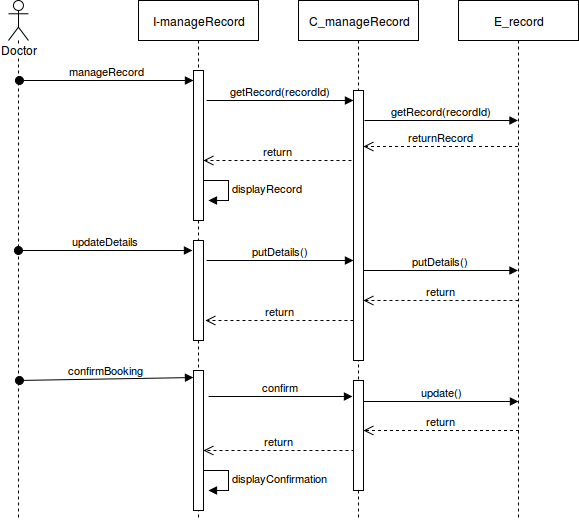

The diagram above was exported from draw.io. Its source (the exported page's mxGraphModel, read from the mxfile embedded in the PNG):
<mxGraphModel dx="1365" dy="780" grid="1" gridSize="10" guides="1" tooltips="1" connect="1" arrows="1" fold="1" page="1" pageScale="1" pageWidth="850" pageHeight="1100" background="#ffffff" math="0" shadow="0">
  <root>
    <mxCell id="0" />
    <mxCell id="1" parent="0" />
    <mxCell id="2" value="I-manageRecord" style="shape=umlLifeline;perimeter=lifelinePerimeter;whiteSpace=wrap;html=1;container=1;collapsible=0;recursiveResize=0;outlineConnect=0;" parent="1" vertex="1">
      <mxGeometry x="240" y="40" width="120" height="520" as="geometry" />
    </mxCell>
    <mxCell id="19" value="" style="html=1;points=[];perimeter=orthogonalPerimeter;" parent="2" vertex="1">
      <mxGeometry x="55" y="70" width="10" height="150" as="geometry" />
    </mxCell>
    <mxCell id="46" value="" style="html=1;points=[];perimeter=orthogonalPerimeter;" vertex="1" parent="2">
      <mxGeometry x="55" y="240" width="10" height="100" as="geometry" />
    </mxCell>
    <mxCell id="79" value="" style="html=1;points=[];perimeter=orthogonalPerimeter;" vertex="1" parent="2">
      <mxGeometry x="55" y="370" width="10" height="140" as="geometry" />
    </mxCell>
    <mxCell id="3" value="C_manageRecord" style="shape=umlLifeline;perimeter=lifelinePerimeter;whiteSpace=wrap;html=1;container=1;collapsible=0;recursiveResize=0;outlineConnect=0;" parent="1" vertex="1">
      <mxGeometry x="400" y="40" width="120" height="520" as="geometry" />
    </mxCell>
    <mxCell id="16" value="" style="html=1;points=[];perimeter=orthogonalPerimeter;" parent="3" vertex="1">
      <mxGeometry x="55" y="90" width="10" height="270" as="geometry" />
    </mxCell>
    <mxCell id="4" value="E_record" style="shape=umlLifeline;perimeter=lifelinePerimeter;whiteSpace=wrap;html=1;container=1;collapsible=0;recursiveResize=0;outlineConnect=0;" parent="1" vertex="1">
      <mxGeometry x="560" y="40" width="120" height="520" as="geometry" />
    </mxCell>
    <mxCell id="5" value="Doctor" style="shape=umlLifeline;participant=umlActor;perimeter=lifelinePerimeter;whiteSpace=wrap;html=1;container=1;collapsible=0;recursiveResize=0;verticalAlign=top;spacingTop=36;labelBackgroundColor=#ffffff;outlineConnect=0;" parent="1" vertex="1">
      <mxGeometry x="110" y="40" width="20" height="520" as="geometry" />
    </mxCell>
    <mxCell id="17" value="getRecord(recordId)" style="html=1;verticalAlign=bottom;endArrow=block;" parent="1" target="4" edge="1">
      <mxGeometry width="80" relative="1" as="geometry">
        <mxPoint x="466" y="160" as="sourcePoint" />
        <mxPoint x="790" y="160" as="targetPoint" />
      </mxGeometry>
    </mxCell>
    <mxCell id="15" value="getRecord(recordId)" style="html=1;verticalAlign=bottom;endArrow=block;" parent="1" target="16" edge="1">
      <mxGeometry width="80" relative="1" as="geometry">
        <mxPoint x="308" y="140" as="sourcePoint" />
        <mxPoint x="454" y="200" as="targetPoint" />
      </mxGeometry>
    </mxCell>
    <mxCell id="22" value="displayRecord" style="edgeStyle=orthogonalEdgeStyle;html=1;align=left;spacingLeft=2;endArrow=block;rounded=0;entryX=1;entryY=0;" parent="1" edge="1">
      <mxGeometry relative="1" as="geometry">
        <mxPoint x="305" y="220" as="sourcePoint" />
        <Array as="points">
          <mxPoint x="330" y="220" />
        </Array>
        <mxPoint x="310" y="240" as="targetPoint" />
      </mxGeometry>
    </mxCell>
    <mxCell id="27" value="returnRecord" style="html=1;verticalAlign=bottom;endArrow=open;dashed=1;endSize=8;entryX=1;entryY=0.207;entryPerimeter=0;" parent="1" source="4" target="16" edge="1">
      <mxGeometry relative="1" as="geometry">
        <mxPoint x="610" y="200" as="sourcePoint" />
        <mxPoint x="490" y="268" as="targetPoint" />
      </mxGeometry>
    </mxCell>
    <mxCell id="33" value="manageRecord" style="html=1;verticalAlign=bottom;startArrow=oval;startFill=1;endArrow=block;startSize=8;" parent="1" edge="1">
      <mxGeometry width="60" relative="1" as="geometry">
        <mxPoint x="121" y="120" as="sourcePoint" />
        <mxPoint x="295" y="120" as="targetPoint" />
      </mxGeometry>
    </mxCell>
    <mxCell id="40" value="updateDetails" style="html=1;verticalAlign=bottom;startArrow=oval;startFill=1;endArrow=block;startSize=8;entryX=-0.06;entryY=0.294;entryPerimeter=0;" parent="1" edge="1">
      <mxGeometry width="60" relative="1" as="geometry">
        <mxPoint x="120" y="290" as="sourcePoint" />
        <mxPoint x="294" y="290" as="targetPoint" />
      </mxGeometry>
    </mxCell>
    <mxCell id="41" value="return" style="html=1;verticalAlign=bottom;endArrow=open;dashed=1;endSize=8;exitX=-0.2;exitY=0.259;exitPerimeter=0;" parent="1" edge="1" target="19" source="16">
      <mxGeometry relative="1" as="geometry">
        <mxPoint x="455.5" y="280" as="sourcePoint" />
        <mxPoint x="302" y="280" as="targetPoint" />
      </mxGeometry>
    </mxCell>
    <mxCell id="44" value="putDetails()" style="html=1;verticalAlign=bottom;endArrow=block;" edge="1" parent="1">
      <mxGeometry width="80" relative="1" as="geometry">
        <mxPoint x="308" y="300" as="sourcePoint" />
        <mxPoint x="455" y="300" as="targetPoint" />
      </mxGeometry>
    </mxCell>
    <mxCell id="45" value="putDetails()" style="html=1;verticalAlign=bottom;endArrow=block;" edge="1" parent="1" target="4">
      <mxGeometry width="80" relative="1" as="geometry">
        <mxPoint x="465" y="310" as="sourcePoint" />
        <mxPoint x="612" y="310" as="targetPoint" />
      </mxGeometry>
    </mxCell>
    <mxCell id="47" value="return" style="html=1;verticalAlign=bottom;endArrow=open;dashed=1;endSize=8;exitX=-0.2;exitY=0.259;exitPerimeter=0;" edge="1" parent="1" target="16">
      <mxGeometry relative="1" as="geometry">
        <mxPoint x="620" y="340" as="sourcePoint" />
        <mxPoint x="470" y="340" as="targetPoint" />
      </mxGeometry>
    </mxCell>
    <mxCell id="48" value="return" style="html=1;verticalAlign=bottom;endArrow=open;dashed=1;endSize=8;exitX=-0.2;exitY=0.259;exitPerimeter=0;" edge="1" parent="1">
      <mxGeometry relative="1" as="geometry">
        <mxPoint x="455" y="360" as="sourcePoint" />
        <mxPoint x="307" y="360" as="targetPoint" />
      </mxGeometry>
    </mxCell>
    <mxCell id="78" value="confirmBooking" style="html=1;verticalAlign=bottom;startArrow=oval;startFill=1;endArrow=block;startSize=8;entryX=0;entryY=0.05;entryPerimeter=0;" edge="1" target="79" parent="1">
      <mxGeometry width="60" relative="1" as="geometry">
        <mxPoint x="120.5" y="420" as="sourcePoint" />
        <mxPoint x="230" y="418" as="targetPoint" />
      </mxGeometry>
    </mxCell>
    <mxCell id="80" value="confirm" style="html=1;verticalAlign=bottom;endArrow=block;" edge="1" parent="1">
      <mxGeometry width="80" relative="1" as="geometry">
        <mxPoint x="310" y="436" as="sourcePoint" />
        <mxPoint x="454" y="436" as="targetPoint" />
      </mxGeometry>
    </mxCell>
    <mxCell id="81" value="update()" style="html=1;verticalAlign=bottom;endArrow=block;exitX=1;exitY=0.19;exitPerimeter=0;entryX=0.5;entryY=0.771;entryPerimeter=0;" edge="1" parent="1" source="77" target="4">
      <mxGeometry width="80" relative="1" as="geometry">
        <mxPoint x="375" y="459" as="sourcePoint" />
        <mxPoint x="509.5" y="459" as="targetPoint" />
      </mxGeometry>
    </mxCell>
    <mxCell id="82" value="return" style="html=1;verticalAlign=bottom;endArrow=open;dashed=1;endSize=8;entryX=1;entryY=0.455;entryPerimeter=0;" edge="1" parent="1" target="77">
      <mxGeometry relative="1" as="geometry">
        <mxPoint x="620.5" y="470" as="sourcePoint" />
        <mxPoint x="487" y="470" as="targetPoint" />
      </mxGeometry>
    </mxCell>
    <mxCell id="83" value="return" style="html=1;verticalAlign=bottom;endArrow=open;dashed=1;endSize=8;exitX=0.1;exitY=0.636;exitPerimeter=0;" edge="1" source="77" parent="1" target="79">
      <mxGeometry relative="1" as="geometry">
        <mxPoint x="361" y="510" as="sourcePoint" />
        <mxPoint x="235" y="510" as="targetPoint" />
      </mxGeometry>
    </mxCell>
    <mxCell id="84" value="displayConfirmation" style="edgeStyle=orthogonalEdgeStyle;html=1;align=left;spacingLeft=2;endArrow=block;rounded=0;entryX=1;entryY=0;" edge="1" parent="1">
      <mxGeometry relative="1" as="geometry">
        <mxPoint x="305" y="510" as="sourcePoint" />
        <Array as="points">
          <mxPoint x="330" y="510" />
        </Array>
        <mxPoint x="310" y="530" as="targetPoint" />
      </mxGeometry>
    </mxCell>
    <mxCell id="77" value="" style="html=1;points=[];perimeter=orthogonalPerimeter;" vertex="1" parent="1">
      <mxGeometry x="455" y="420" width="10" height="110" as="geometry" />
    </mxCell>
  </root>
</mxGraphModel>